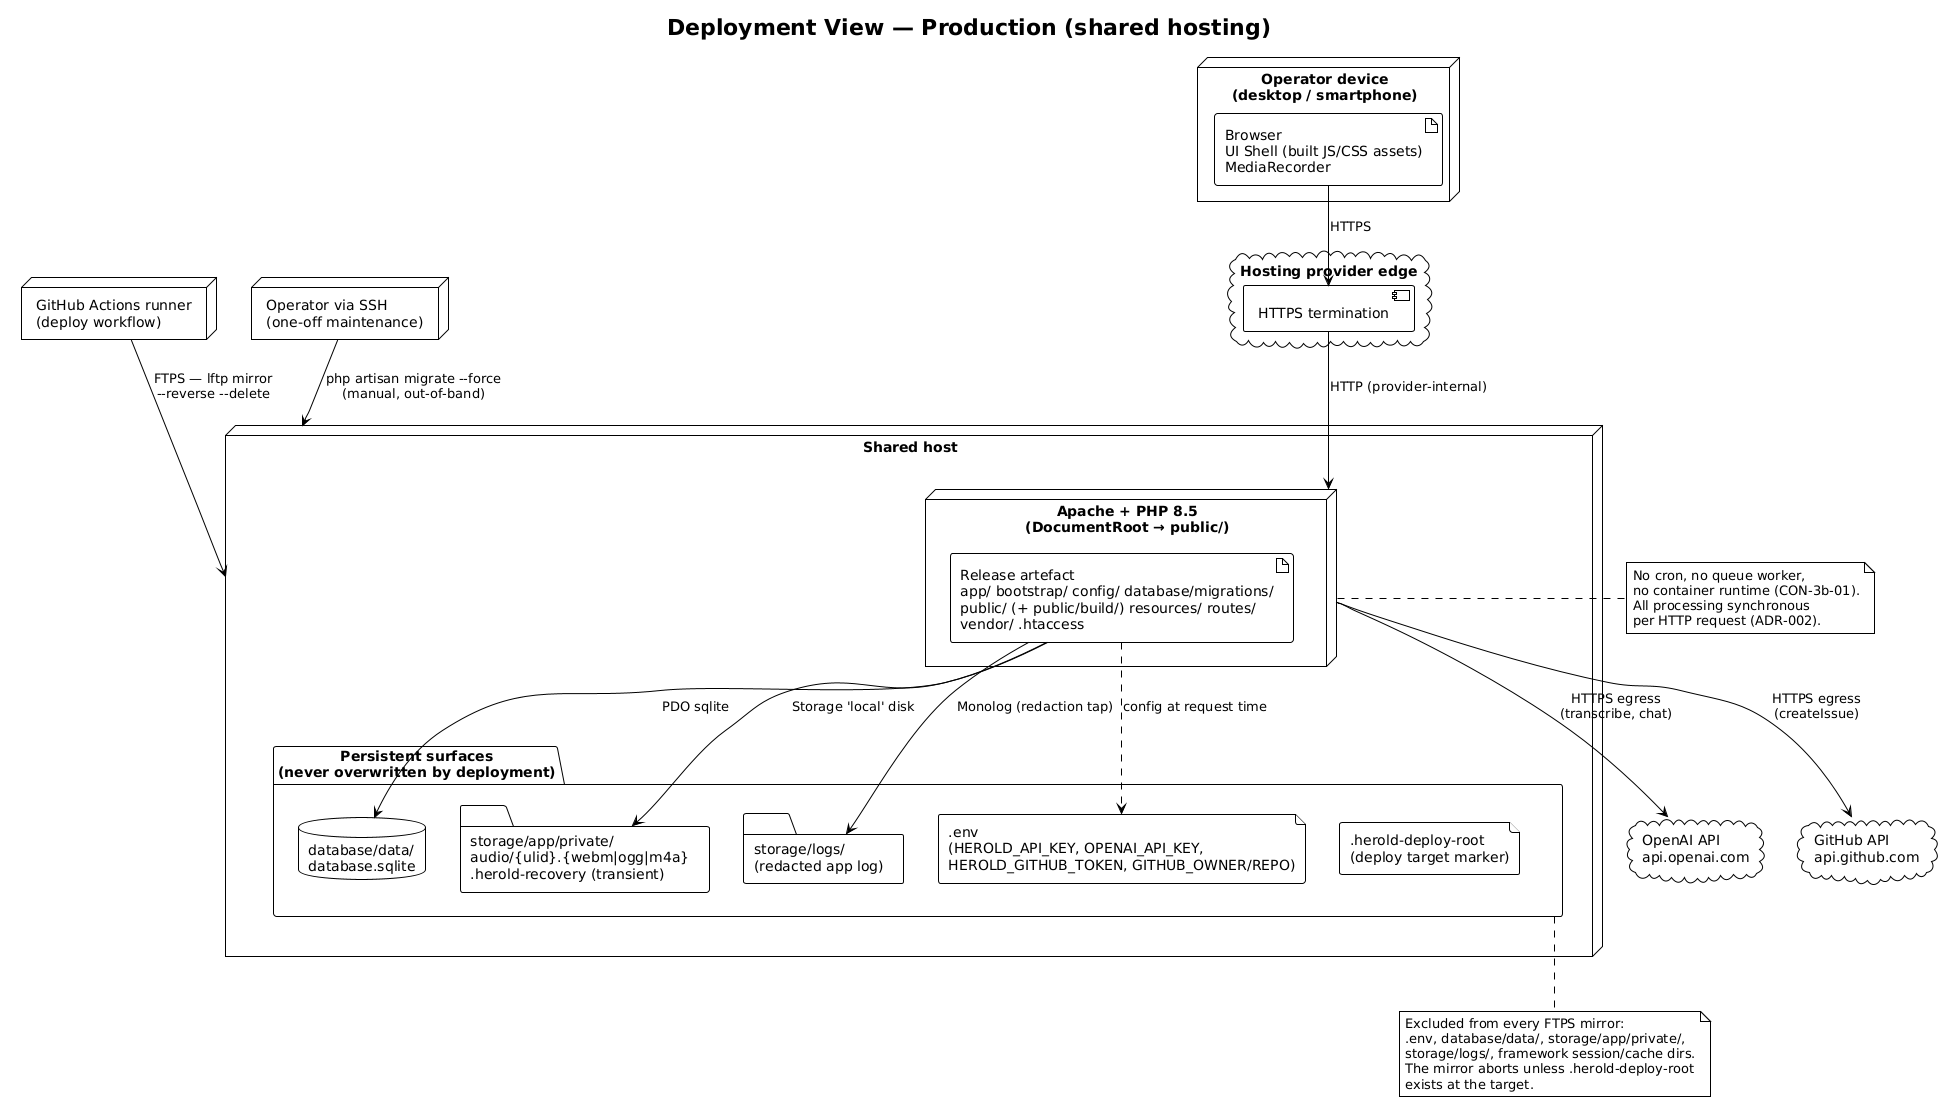

The diagram above was rendered by PlantUML. Its source (embedded in the PNG):
@startuml a07-deployment-prod
!theme plain

title Deployment View — Production (shared hosting)

node "Operator device\n(desktop / smartphone)" as device {
  artifact "Browser\nUI Shell (built JS/CSS assets)\nMediaRecorder" as browser
}

cloud "Hosting provider edge" as edge {
  [HTTPS termination] as tls
}

node "Shared host" as host {
  node "Apache + PHP 8.5\n(DocumentRoot → public/)" as apache {
    artifact "Release artefact\napp/ bootstrap/ config/ database/migrations/\npublic/ (+ public/build/) resources/ routes/\nvendor/ .htaccess" as code
  }

  folder "Persistent surfaces\n(never overwritten by deployment)" as persist {
    database "database/data/\ndatabase.sqlite" as sqlite
    folder "storage/app/private/\naudio/{ulid}.{webm|ogg|m4a}\n.herold-recovery (transient)" as audio
    folder "storage/logs/\n(redacted app log)" as logs
    file ".env\n(HEROLD_API_KEY, OPENAI_API_KEY,\nHEROLD_GITHUB_TOKEN, GITHUB_OWNER/REPO)" as env
    file ".herold-deploy-root\n(deploy target marker)" as marker
  }
}

cloud "OpenAI API\napi.openai.com" as openai
cloud "GitHub API\napi.github.com" as github

node "GitHub Actions runner\n(deploy workflow)" as ci
node "Operator via SSH\n(one-off maintenance)" as ssh

browser --> tls : HTTPS
tls --> apache : HTTP (provider-internal)
code --> sqlite : PDO sqlite
code --> audio : Storage 'local' disk
code --> logs : Monolog (redaction tap)
code ..> env : config at request time
apache --> openai : HTTPS egress\n(transcribe, chat)
apache --> github : HTTPS egress\n(createIssue)
ci --> host : FTPS — lftp mirror\n~-~-reverse ~-~-delete
ssh --> host : php artisan migrate --force\n(manual, out-of-band)

note bottom of persist
  Excluded from every FTPS mirror:
  .env, database/data/, storage/app/private/,
  storage/logs/, framework session/cache dirs.
  The mirror aborts unless .herold-deploy-root
  exists at the target.
end note

note right of apache
  No cron, no queue worker,
  no container runtime (CON-3b-01).
  All processing synchronous
  per HTTP request (ADR-002).
end note

@enduml